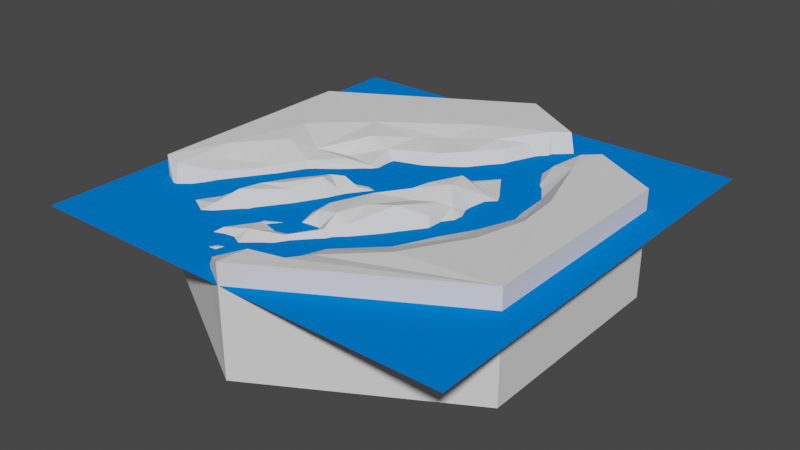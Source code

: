 # Source: hexRiverDeltStraight1.blend  (saved by Blender 2.80.75; exported with 4.5.12 LTS)
import bpy
from mathutils import Matrix  # noqa: F401  (used for matrix-valued properties, if any)

bpy.ops.wm.read_factory_settings(use_empty=True)
scene = bpy.context.scene
scene.name = 'Scene'

# ---- collections
col_collection = bpy.data.collections.new('Collection'); scene.collection.children.link(col_collection)

# ---- materials (node trees are filled in below, after node groups)
mat_material = bpy.data.materials.new('Material')
mat_material.use_backface_culling = True
mat_material.use_transparent_shadow = False
mat_material.diffuse_color = (0.0, 0.1909, 0.8, 1.0)

# ---- material node trees

# ---- world
world_world = bpy.data.worlds.new('World'); scene.world = world_world
world_world.use_nodes = True; world_world.node_tree.nodes.clear()
_N = world_world.node_tree.nodes; _L = world_world.node_tree.links
n0 = _N.new('ShaderNodeOutputWorld'); n0.name = 'World Output'; n0.location = (300, 300)
n1 = _N.new('ShaderNodeBackground'); n1.name = 'Background'; n1.location = (10, 300)
n1.inputs[0].default_value = (0.05088, 0.05088, 0.05088, 1.0)
_L.new(n1.outputs[0], n0.inputs[0])
n0.is_active_output = True
world_world.color = (0.05088, 0.05088, 0.05088)
world_world.use_sun_shadow = False
world_world.sun_shadow_jitter_overblur = 0.0

# ---- meshes
me_circle = bpy.data.meshes.new('Circle')
me_circle.from_pydata([(-0.05775, -0.03225, -0.1045), (-0.1167, 0.02517, -0.1151), (0.4229, -0.5499, -0.00134), (-0.4599, -0.4768, -0.06536), (-0.2993, -0.345, -0.04632), (-0.3027, -0.699, -0.08178), (-0.1128, -0.5305, -0.1122), (-0.06179, -0.3562, -0.03149), (-0.1523, -0.3673, -0.0988), (-0.06376, -0.4166, -0.04058), (-0.2566, -0.4557, -0.1114), (-0.00173, -0.5921, -0.1395), (-0.866, 0.5, -4.264e-11), (-0.6698, -0.5826, -0.1502), (-0.1971, -0.6623, -0.06771), (-0.221, -0.8228, -0.08839), (-0.182, -0.7519, -0.1036), (-0.2907, -0.8308, -0.1091), (-0.4755, -0.5855, -0.07347), (0.1499, 0.00982, -0.009473), (-0.3774, -0.5104, -0.09393), (-0.441, -0.6555, -0.1404), (-0.3497, -0.7812, -0.1152), (-0.5945, -0.5008, -0.1378), (-0.4533, -0.3651, -0.06946), (-0.3149, -0.6436, -0.1196), (-0.6027, -0.5906, -0.09783), (-0.4249, -0.5013, -0.02797), (-0.3351, -0.3319, -0.0314), (-0.1906, -0.1715, -0.07465), (-0.1792, -0.2224, -0.1112), (-0.1993, -0.06041, -0.09676), (-0.5598, -0.2147, -0.06967), (-0.4758, -0.05793, -0.06592), (-0.4238, -0.1914, -0.1738), (-0.03067, 0.6307, -0.0005223), (-0.06416, 0.1795, -0.145), (0.1396, 0.5471, -0.04374), (-0.1121, 0.4728, -0.03669), (0.2375, 0.7654, -0.00632), (-0.08854, -0.6707, -0.103), (-0.002262, -0.7435, -0.1539), (0.1592, -0.6118, -0.05473), (0.1807, 0.6695, -0.04213), (0.2815, -0.3073, -0.1459), (0.2496, -0.05431, -0.04483), (0.4623, -0.09958, -0.07905), (0.585, -0.2753, -0.001062), (0.3996, -0.2517, -0.06772), (0.3956, -0.0002729, -0.1386), (0.4549, 0.2011, -0.1182), (0.1768, -0.486, -0.135), (0.6282, 0.1597, -0.001334), (-0.03963, -0.4522, -0.1027), (0.159, -0.8243, -0.001515), (-0.1625, -0.8298, -0.1416), (-0.09332, -0.8385, -0.1044), (-0.1056, -0.93, -0.04606), (0.02897, -0.4138, -0.02173), (0.4051, 0.3858, -0.119), (-0.1852, -0.8903, -0.1472), (0.1133, -0.4478, -0.1415), (0.01105, -0.8621, -0.0007955), (-0.001556, -1.001, 0.0009003), (0.8659, -0.5, 0.001524), (0.866, -0.5, -0.4992), (0.08676, -0.4165, -0.05328), (-0.2397, -0.5636, -0.09215), (-0.2549, -0.7392, -0.1137), (0.2313, -0.2884, -0.117), (-0.07039, -0.5998, -0.07783), (0.1979, -0.7206, -0.01903), (-0.4869, -0.7166, -0.1546), (1.179e-07, -1.0, -0.4992), (-0.2173, 0.04157, -0.16), (-0.2551, 0.1096, -0.08555), (-0.2214, 0.2243, -0.09953), (0.175, -0.2349, -0.01274), (0.3106, -0.4147, -0.07379), (0.07489, -0.7571, -0.0715), (0.3062, -0.2042, -0.13), (4.768e-07, 1.0, -0.4992), (0.866, 0.5, -0.4992), (0.3555, 0.7931, -0.1469), (0.02415, -0.4842, -0.06842), (-0.2791, 0.2422, -0.05867), (-0.323, -0.1107, -0.153), (0.4925, -0.244, -0.04416), (-0.401, 0.1247, -0.08394), (0.5212, -0.376, -0.002518), (0.288, -0.02143, -0.06742), (0.3908, -0.1129, -0.1395), (-0.3551, 0.0214, -0.08079), (-0.6849, -0.4872, -0.1373), (-0.7903, -0.5076, -0.01901), (-0.03402, -0.7155, -0.1785), (-0.6215, -0.2339, -0.05812), (-0.866, -0.4984, -0.001341), (0.2793, -0.1536, -0.06122), (-0.2265, 0.3828, -0.03478), (0.5666, 0.086, -0.0595), (0.3203, 0.1858, -0.08675), (0.2388, 0.03831, -0.003289), (0.484, 0.09512, -0.1123), (-0.06723, 0.3399, -0.05207), (-0.6559, -0.4526, -0.1689), (0.4738, 0.6281, -0.006547), (-0.5145, -0.3275, -0.1377), (0.3244, 0.07741, -0.1152), (-0.149, -0.09509, -0.0824), (-0.3723, -0.2603, -0.05123), (0.03022, -0.2016, -0.01682), (-0.2417, -0.2066, -0.02373), (-0.2058, -0.1104, -0.04405), (-0.2608, -0.138, -0.0432), (-0.4326, -0.1312, -0.1636), (-0.6801, -0.3817, -0.06266), (0.09365, -0.528, -0.1613), (-0.5433, -0.4858, -0.09867), (-0.532, -0.6829, -0.1156), (-0.121, -0.4598, -0.09879), (-0.766, -0.553, -0.1351), (-0.6485, -0.624, -0.1542), (-0.3725, -0.6808, -0.1479), (-0.5465, -0.2719, -0.1481), (0.4103, 0.524, -0.0406), (0.1475, 0.1613, -0.09217), (0.08196, -0.2898, -0.01776), (0.1727, 0.4901, -0.1242), (0.5241, 0.4863, -0.002878), (0.1602, -0.1049, -0.04393), (0.5457, 0.6831, -0.001871), (0.2635, 0.4223, -0.1046), (0.2041, 0.2293, -0.07225), (0.2754, 0.7282, -0.1211), (0.04762, 0.1645, -0.1062), (0.07333, 0.337, -0.1365), (0.4705, 0.7271, -0.0768), (-0.5095, 0.04163, -0.05294), (0.2817, 0.6774, -0.1575), (0.2164, 0.139, -0.006152), (0.337, 0.2682, -0.09997), (0.3305, 0.5331, -0.1152), (0.1147, -0.06594, -0.01999), (0.04427, 0.4335, -0.04548), (-0.7084, -0.3018, -0.04447), (-0.6074, -0.02993, -0.009733), (0.07634, 0.5757, -0.02276), (-0.7652, -0.2491, -0.001271), (-0.6672, 0.125, 0.0002947), (2.76e-07, 1.0, -8.057e-07), (0.866, 0.5, 4.45e-06), (-0.1215, 0.2091, -0.1368), (0.4833, 0.3174, -0.09876), (0.6428, -0.0517, -0.003283), (-0.3701, 0.2488, -0.02139), (-0.4464, 0.359, -0.007995), (-0.866, 0.5, -0.4992), (0.3099, 0.8184, -0.007124), (0.03732, -0.0508, -0.09028), (-0.005992, -0.04984, -0.1067), (-0.3391, -0.04255, -0.1645), (-0.866, -0.5, -0.4992), (-0.3618, -0.5618, -0.1152), (-0.2563, -0.3628, -0.1147), (-0.4098, -0.396, -0.03472), (-0.3585, 0.061, -0.06234)], [], [(38, 104, 144), (34, 110, 114), (74, 31, 1), (31, 109, 1), (21, 123, 163), (32, 124, 115), (115, 86, 161), (1, 109, 0), (12, 148, 149), (149, 138, 156), (13, 121, 122), (79, 62, 54), (111, 159, 7), (58, 84, 66), (36, 1, 135), (109, 29, 30), (160, 159, 135), (31, 86, 114), (65, 73, 157), (38, 99, 104), (156, 38, 35), (12, 149, 156), (53, 6, 84), (18, 27, 3), (6, 53, 120), (14, 68, 16), (40, 95, 11), (84, 6, 70), (24, 118, 3), (23, 105, 13), (85, 88, 75), (147, 37, 43), (73, 72, 122), (129, 153, 52), (99, 38, 156), (46, 103, 91), (68, 17, 15), (94, 145, 148), (155, 156, 138), (118, 105, 23), (107, 118, 24), (118, 23, 26), (119, 72, 21), (128, 132, 59), (103, 50, 49), (152, 74, 36), (38, 144, 147), (20, 4, 27), (111, 127, 130), (99, 155, 85), (59, 132, 141), (11, 117, 84), (68, 15, 16), (83, 81, 150), (55, 60, 56), (7, 9, 58), (11, 95, 117), (55, 16, 15), (139, 39, 43), (39, 35, 147), (147, 144, 37), (84, 117, 61), (28, 165, 4), (45, 77, 98), (45, 130, 77), (37, 128, 43), (83, 139, 137), (10, 20, 163), (92, 75, 166), (67, 14, 6), (67, 10, 25), (17, 55, 15), (49, 108, 90), (140, 101, 133), (45, 143, 130), (45, 102, 143), (108, 49, 50), (164, 30, 4), (5, 123, 22), (4, 20, 164), (59, 125, 142), (18, 26, 119), (159, 19, 126), (123, 25, 163), (129, 106, 125), (144, 128, 37), (27, 4, 165), (88, 85, 155), (30, 29, 112), (63, 62, 57), (112, 110, 28), (70, 11, 84), (42, 2, 78), (46, 91, 48), (12, 97, 148), (61, 117, 44), (24, 3, 165), (66, 77, 127), (77, 69, 98), (20, 27, 18), (21, 22, 123), (114, 29, 113), (22, 21, 72), (6, 120, 67), (33, 161, 92), (25, 123, 5), (67, 25, 5), (17, 60, 55), (93, 105, 116), (29, 109, 113), (57, 60, 63), (112, 114, 110), (10, 163, 25), (3, 118, 18), (157, 97, 12), (72, 119, 122), (8, 120, 9), (110, 24, 165), (105, 118, 107), (104, 136, 144), (32, 96, 116), (155, 99, 156), (30, 8, 160), (54, 64, 71), (22, 72, 17), (63, 60, 73), (13, 122, 26), (122, 121, 162), (68, 22, 17), (122, 119, 26), (26, 18, 118), (53, 9, 120), (70, 6, 14), (18, 21, 20), (67, 120, 10), (141, 132, 133), (139, 43, 128), (164, 10, 8), (164, 8, 30), (146, 149, 148), (148, 96, 146), (113, 109, 31), (10, 164, 20), (8, 9, 7), (159, 8, 7), (146, 32, 33), (114, 112, 29), (32, 115, 33), (4, 30, 112), (4, 112, 28), (146, 96, 32), (115, 34, 86), (110, 165, 28), (92, 161, 75), (34, 124, 107), (36, 135, 136), (30, 0, 109), (8, 159, 160), (113, 31, 114), (31, 74, 86), (32, 116, 105), (107, 124, 105), (34, 107, 24), (115, 161, 33), (74, 152, 75), (85, 104, 99), (144, 136, 128), (158, 134, 83), (134, 158, 39), (139, 134, 39), (38, 147, 35), (43, 39, 147), (18, 119, 21), (146, 33, 138), (104, 76, 152), (92, 166, 33), (161, 74, 75), (88, 155, 138), (76, 75, 152), (88, 166, 75), (59, 153, 129), (93, 121, 13), (97, 94, 148), (116, 96, 145), (149, 146, 138), (148, 145, 96), (2, 42, 71), (13, 26, 23), (110, 34, 24), (73, 162, 157), (1, 36, 74), (114, 86, 34), (73, 122, 162), (94, 97, 121), (162, 121, 97), (94, 93, 116), (93, 94, 121), (94, 116, 145), (32, 105, 124), (3, 27, 165), (93, 13, 105), (102, 108, 101), (141, 50, 59), (153, 59, 50), (46, 87, 47), (108, 50, 101), (90, 102, 45), (102, 90, 108), (46, 47, 154), (91, 103, 49), (103, 100, 50), (64, 154, 47), (69, 80, 98), (91, 90, 80), (98, 80, 90), (151, 64, 82), (52, 154, 64), (64, 151, 52), (46, 154, 100), (7, 58, 111), (100, 103, 46), (154, 52, 100), (44, 80, 69), (87, 48, 78), (46, 48, 87), (77, 130, 127), (111, 130, 143), (117, 51, 44), (44, 91, 80), (58, 66, 127), (44, 48, 91), (66, 61, 69), (2, 89, 87), (56, 60, 57), (64, 2, 71), (70, 40, 11), (41, 56, 79), (16, 55, 95), (56, 57, 62), (56, 62, 79), (14, 16, 40), (79, 54, 71), (14, 40, 70), (14, 67, 5), (14, 5, 68), (64, 89, 2), (63, 64, 54), (64, 47, 89), (41, 95, 55), (60, 17, 72), (63, 65, 64), (117, 95, 42), (65, 63, 73), (41, 79, 42), (41, 55, 56), (51, 78, 44), (60, 72, 73), (79, 71, 42), (2, 87, 78), (54, 62, 63), (95, 41, 42), (68, 5, 22), (100, 153, 50), (153, 100, 52), (102, 101, 140), (141, 133, 101), (87, 89, 47), (78, 48, 44), (69, 77, 66), (42, 51, 117), (50, 141, 101), (45, 98, 90), (91, 49, 90), (44, 69, 61), (84, 58, 53), (42, 78, 51), (61, 66, 84), (58, 9, 53), (16, 95, 40), (74, 161, 86), (81, 83, 82), (82, 83, 137), (33, 166, 138), (88, 138, 166), (34, 115, 124), (159, 111, 143), (10, 120, 8), (20, 21, 163), (159, 143, 19), (152, 136, 104), (126, 19, 140), (140, 19, 102), (0, 30, 160), (132, 128, 136), (128, 142, 139), (135, 126, 136), (126, 135, 159), (75, 76, 85), (127, 111, 58), (136, 126, 133), (140, 133, 126), (129, 52, 151), (102, 19, 143), (106, 137, 125), (39, 150, 35), (131, 106, 129), (0, 135, 1), (142, 128, 59), (131, 129, 151), (0, 160, 135), (36, 136, 152), (76, 104, 85), (150, 39, 158), (157, 81, 82), (83, 150, 158), (134, 139, 83), (125, 59, 129), (125, 137, 142), (151, 137, 131), (136, 133, 132), (137, 106, 131), (12, 150, 81), (157, 12, 81), (142, 137, 139), (12, 35, 150), (137, 151, 82), (157, 162, 97), (35, 12, 156), (82, 65, 157), (65, 82, 64)])
_uv = me_circle.uv_layers.new(name='UVMap')
_uv.uv.foreach_set('vector', [0.0, 0.0, 0.0, 0.0, 0.0, 0.0, 0.0, 0.0, 0.0, 0.0, 0.0, 0.0, 0.0, 0.0, 0.0, 0.0, 0.0, 0.0, 0.0, 0.0, 0.0, 0.0, 0.0, 0.0, 0.0, 0.0, 0.0, 0.0, 0.0, 0.0, 0.0, 0.0, 0.0, 0.0, 0.0, 0.0, 0.0, 0.0, 0.0, 0.0, 0.0, 0.0, 0.0, 0.0, 0.0, 0.0, 0.0, 0.0, 0.0, 0.0, 0.0, 0.0, 0.0, 0.0, 0.0, 0.0, 0.0, 0.0, 0.0, 0.0, 0.0, 0.0, 0.0, 0.0, 0.0, 0.0, 0.0, 0.0, 0.0, 0.0, 0.0, 0.0, 0.0, 0.0, 0.0, 0.0, 0.0, 0.0, 0.0, 0.0, 0.0, 0.0, 0.0, 0.0, 0.0, 0.0, 0.0, 0.0, 0.0, 0.0, 0.0, 0.0, 0.0, 0.0, 0.0, 0.0, 0.0, 0.0, 0.0, 0.0, 0.0, 0.0, 0.0, 0.0, 0.0, 0.0, 0.0, 0.0, 0.0, 0.0, 0.0, 0.0, 0.0, 0.0, 0.0, 0.0, 0.0, 0.0, 0.0, 0.0, 0.0, 0.0, 0.0, 0.0, 0.0, 0.0, 0.0, 0.0, 0.0, 0.0, 0.0, 0.0, 0.0, 0.0, 0.0, 0.0, 0.0, 0.0, 0.0, 0.0, 0.0, 0.0, 0.0, 0.0, 0.0, 0.0, 0.0, 0.0, 0.0, 0.0, 0.0, 0.0, 0.0, 0.0, 0.0, 0.0, 0.0, 0.0, 0.0, 0.0, 0.0, 0.0, 0.0, 0.0, 0.0, 0.0, 0.0, 0.0, 0.0, 0.0, 0.0, 0.0, 0.0, 0.0, 0.0, 0.0, 0.0, 0.0, 0.0, 0.0, 0.0, 0.0, 0.0, 0.0, 0.0, 0.0, 0.0, 0.0, 0.0, 0.0, 0.0, 0.0, 0.0, 0.0, 0.0, 0.0, 0.0, 0.0, 0.0, 0.0, 0.0, 0.0, 0.0, 0.0, 0.0, 0.0, 0.0, 0.0, 0.0, 0.0, 0.0, 0.0, 0.0, 0.0, 0.0, 0.0, 0.0, 0.0, 0.0, 0.0, 0.0, 0.0, 0.0, 0.0, 0.0, 0.0, 0.0, 0.0, 0.0, 0.0, 0.0, 0.0, 0.0, 0.0, 0.0, 0.0, 0.0, 0.0, 0.0, 0.0, 0.0, 0.0, 0.0, 0.0, 0.0, 0.0, 0.0, 0.0, 0.0, 0.0, 0.0, 0.0, 0.0, 0.0, 0.0, 0.0, 0.0, 0.0, 0.0, 0.0, 0.0, 0.0, 0.0, 0.0, 0.0, 0.0, 0.0, 0.0, 0.0, 0.0, 0.0, 0.0, 0.0, 0.0, 0.0, 0.0, 0.0, 0.0, 0.0, 0.0, 0.0, 0.0, 0.0, 0.0, 0.0, 0.0, 0.0, 0.0, 0.0, 0.0, 0.0, 0.0, 0.0, 0.0, 0.0, 0.0, 0.0, 0.0, 0.0, 0.0, 0.0, 0.0, 0.0, 0.0, 0.0, 0.0, 0.0, 0.0, 0.0, 0.0, 0.0, 0.0, 0.0, 0.0, 0.0, 0.0, 0.0, 0.0, 0.0, 0.0, 0.0, 0.0, 0.0, 0.0, 0.0, 0.0, 0.0, 0.0, 0.0, 0.0, 0.0, 0.0, 0.0, 0.0, 0.0, 0.0, 0.0, 0.0, 0.0, 0.0, 0.0, 0.0, 0.0, 0.0, 0.0, 0.0, 0.0, 0.0, 0.0, 0.0, 0.0, 0.0, 0.0, 0.0, 0.0, 0.0, 0.0, 0.0, 0.0, 0.0, 0.0, 0.0, 0.0, 0.0, 0.0, 0.0, 0.0, 0.0, 0.0, 0.0, 0.0, 0.0, 0.0, 0.0, 0.0, 0.0, 0.0, 0.0, 0.0, 0.0, 0.0, 0.0, 0.0, 0.0, 0.0, 0.0, 0.0, 0.0, 0.0, 0.0, 0.0, 0.0, 0.0, 0.0, 0.0, 0.0, 0.0, 0.0, 0.0, 0.0, 0.0, 0.0, 0.0, 0.0, 0.0, 0.0, 0.0, 0.0, 0.0, 0.0, 0.0, 0.0, 0.0, 0.0, 0.0, 0.0, 0.0, 0.0, 0.0, 0.0, 0.0, 0.0, 0.0, 0.0, 0.0, 0.0, 0.0, 0.0, 0.0, 0.0, 0.0, 0.0, 0.0, 0.0, 0.0, 0.0, 0.0, 0.0, 0.0, 0.0, 0.0, 0.0, 0.0, 0.0, 0.0, 0.0, 0.0, 0.0, 0.0, 0.0, 0.0, 0.0, 0.0, 0.0, 0.0, 0.0, 0.0, 0.0, 0.0, 0.0, 0.0, 0.0, 0.0, 0.0, 0.0, 0.0, 0.0, 0.0, 0.0, 0.0, 0.0, 0.0, 0.0, 0.0, 0.0, 0.0, 0.0, 0.0, 0.0, 0.0, 0.0, 0.0, 0.0, 0.0, 0.0, 0.0, 0.0, 0.0, 0.0, 0.0, 0.0, 0.0, 0.0, 0.0, 0.0, 0.0, 0.0, 0.0, 0.0, 0.0, 0.0, 0.0, 0.0, 0.0, 0.0, 0.0, 0.0, 0.0, 0.0, 0.0, 0.0, 0.0, 0.0, 0.0, 0.0, 0.0, 0.0, 0.0, 0.0, 0.0, 0.0, 0.0, 0.0, 0.0, 0.0, 0.0, 0.0, 0.0, 0.0, 0.0, 0.0, 0.0, 0.0, 0.0, 0.0, 0.0, 0.0, 0.0, 0.0, 0.0, 0.0, 0.0, 0.0, 0.0, 0.0, 0.0, 0.0, 0.0, 0.0, 0.0, 0.0, 0.0, 0.0, 0.0, 0.0, 0.0, 0.0, 0.0, 0.0, 0.0, 0.0, 0.0, 0.0, 0.0, 0.0, 0.0, 0.0, 0.0, 0.0, 0.0, 0.0, 0.0, 0.0, 0.0, 0.0, 0.0, 0.0, 0.0, 0.0, 0.0, 0.0, 0.0, 0.0, 0.0, 0.0, 0.0, 0.0, 0.0, 0.0, 0.0, 0.0, 0.0, 0.0, 0.0, 0.0, 0.0, 0.0, 0.0, 0.0, 0.0, 0.0, 0.0, 0.0, 0.0, 0.0, 0.0, 0.0, 0.0, 0.0, 0.0, 0.0, 0.0, 0.0, 0.0, 0.0, 0.0, 0.0, 0.0, 0.0, 0.0, 0.0, 0.0, 0.0, 0.0, 0.0, 0.0, 0.0, 0.0, 0.0, 0.0, 0.0, 0.0, 0.0, 0.0, 0.0, 0.0, 0.0, 0.0, 0.0, 0.0, 0.0, 0.0, 0.0, 0.0, 0.0, 0.0, 0.0, 0.0, 0.0, 0.0, 0.0, 0.0, 0.0, 0.0, 0.0, 0.0, 0.0, 0.0, 0.0, 0.0, 0.0, 0.0, 0.0, 0.0, 0.0, 0.0, 0.0, 0.0, 0.0, 0.0, 0.0, 0.0, 0.0, 0.0, 0.0, 0.0, 0.0, 0.0, 0.0, 0.0, 0.0, 0.0, 0.0, 0.0, 0.0, 0.0, 0.0, 0.0, 0.0, 0.0, 0.0, 0.0, 0.0, 0.0, 0.0, 0.0, 0.0, 0.0, 0.0, 0.0, 0.0, 0.0, 0.0, 0.0, 0.0, 0.0, 0.0, 0.0, 0.0, 0.0, 0.0, 0.0, 0.0, 0.0, 0.0, 0.0, 0.0, 0.0, 0.0, 0.0, 0.0, 0.0, 0.0, 0.0, 0.0, 0.0, 0.0, 0.0, 0.0, 0.0, 0.0, 0.0, 0.0, 0.0, 0.0, 0.0, 0.0, 0.0, 0.0, 0.0, 0.0, 0.0, 0.0, 0.0, 0.0, 0.0, 0.0, 0.0, 0.0, 0.0, 0.0, 0.0, 0.0, 0.0, 0.0, 0.0, 0.0, 0.0, 0.0, 0.0, 0.0, 0.0, 0.0, 0.0, 0.0, 0.0, 0.0, 0.0, 0.0, 0.0, 0.0, 0.0, 0.0, 0.0, 0.0, 0.0, 0.0, 0.0, 0.0, 0.0, 0.0, 0.0, 0.0, 0.0, 0.0, 0.0, 0.0, 0.0, 0.0, 0.0, 0.0, 0.0, 0.0, 0.0, 0.0, 0.0, 0.0, 0.0, 0.0, 0.0, 0.0, 0.0, 0.0, 0.0, 0.0, 0.0, 0.0, 0.0, 0.0, 0.0, 0.0, 0.0, 0.0, 0.0, 0.0, 0.0, 0.0, 0.0, 0.0, 0.0, 0.0, 0.0, 0.0, 0.0, 0.0, 0.0, 0.0, 0.0, 0.0, 0.0, 0.0, 0.0, 0.0, 0.0, 0.0, 0.0, 0.0, 0.0, 0.0, 0.0, 0.0, 0.0, 0.0, 0.0, 0.0, 0.0, 0.0, 0.0, 0.0, 0.0, 0.0, 0.0, 0.0, 0.0, 0.0, 0.0, 0.0, 0.0, 0.0, 0.0, 0.0, 0.0, 0.0, 0.0, 0.0, 0.0, 0.0, 0.0, 0.0, 0.0, 0.0, 0.0, 0.0, 0.0, 0.0, 0.0, 0.0, 0.0, 0.0, 0.0, 0.0, 0.0, 0.0, 0.0, 0.0, 0.0, 0.0, 0.0, 0.0, 0.0, 0.0, 0.0, 0.0, 0.0, 0.0, 0.0, 0.0, 0.0, 0.0, 0.0, 0.0, 0.0, 0.0, 0.0, 0.0, 0.0, 0.0, 0.0, 0.0, 0.0, 0.0, 0.0, 0.0, 0.0, 0.0, 0.0, 0.0, 0.0, 0.0, 0.0, 0.0, 0.0, 0.0, 0.0, 0.0, 0.0, 0.0, 0.0, 0.0, 0.0, 0.0, 0.0, 0.0, 0.0, 0.0, 0.0, 0.0, 0.0, 0.0, 0.0, 0.0, 0.0, 0.0, 0.0, 0.0, 0.0, 0.0, 0.0, 0.0, 0.0, 0.0, 0.0, 0.0, 0.0, 0.0, 0.0, 0.0, 0.0, 0.0, 0.0, 0.0, 0.0, 0.0, 0.0, 0.0, 0.0, 0.0, 0.0, 0.0, 0.0, 0.0, 0.0, 0.0, 0.0, 0.0, 0.0, 0.0, 0.0, 0.0, 0.0, 0.0, 0.0, 0.0, 0.0, 0.0, 0.0, 0.0, 0.0, 0.0, 0.0, 0.0, 0.0, 0.0, 0.0, 0.0, 0.0, 0.0, 0.0, 0.0, 0.0, 0.0, 0.0, 0.0, 0.0, 0.0, 0.0, 0.0, 0.0, 0.0, 0.0, 0.0, 0.0, 0.0, 0.0, 0.0, 0.0, 0.0, 0.0, 0.0, 0.0, 0.0, 0.0, 0.0, 0.0, 0.0, 0.0, 0.0, 0.0, 0.0, 0.0, 0.0, 0.0, 0.0, 0.0, 0.0, 0.0, 0.0, 0.0, 0.0, 0.0, 0.0, 0.0, 0.0, 0.0, 0.0, 0.0, 0.0, 0.0, 0.0, 0.0, 0.0, 0.0, 0.0, 0.0, 0.0, 0.0, 0.0, 0.0, 0.0, 0.0, 0.0, 0.0, 0.0, 0.0, 0.0, 0.0, 0.0, 0.0, 0.0, 0.0, 0.0, 0.0, 0.0, 0.0, 0.0, 0.0, 0.0, 0.0, 0.0, 0.0, 0.0, 0.0, 0.0, 0.0, 0.0, 0.0, 0.0, 0.0, 0.0, 0.0, 0.0, 0.0, 0.0, 0.0, 0.0, 0.0, 0.0, 0.0, 0.0, 0.0, 0.0, 0.0, 0.0, 0.0, 0.0, 0.0, 0.0, 0.0, 0.0, 0.0, 0.0, 0.0, 0.0, 0.0, 0.0, 0.0, 0.0, 0.0, 0.0, 0.0, 0.0, 0.0, 0.0, 0.0, 0.0, 0.0, 0.0, 0.0, 0.0, 0.0, 0.0, 0.0, 0.0, 0.0, 0.0, 0.0, 0.0, 0.0, 0.0, 0.0, 0.0, 0.0, 0.0, 0.0, 0.0, 0.0, 0.0, 0.0, 0.0, 0.0, 0.0, 0.0, 0.0, 0.0, 0.0, 0.0, 0.0, 0.0, 0.0, 0.0, 0.0, 0.0, 0.0, 0.0, 0.0, 0.0, 0.0, 0.0, 0.0, 0.0, 0.0, 0.0, 0.0, 0.0, 0.0, 0.0, 0.0, 0.0, 0.0, 0.0, 0.0, 0.0, 0.0, 0.0, 0.0, 0.0, 0.0, 0.0, 0.0, 0.0, 0.0, 0.0, 0.0, 0.0, 0.0, 0.0, 0.0, 0.0, 0.0, 0.0, 0.0, 0.0, 0.0, 0.0, 0.0, 0.0, 0.0, 0.0, 0.0, 0.0, 0.0, 0.0, 0.0, 0.0, 0.0, 0.0, 0.0, 0.0, 0.0, 0.0, 0.0, 0.0, 0.0, 0.0, 0.0, 0.0, 0.0, 0.0, 0.0, 0.0, 0.0, 0.0, 0.0, 0.0, 0.0, 0.0, 0.0, 0.0, 0.0, 0.0, 0.0, 0.0, 0.0, 0.0, 0.0, 0.0, 0.0, 0.0, 0.0, 0.0, 0.0, 0.0, 0.0, 0.0, 0.0, 0.0, 0.0, 0.0, 0.0, 0.0, 0.0, 0.0, 0.0, 0.0, 0.0, 0.0, 0.0, 0.0, 0.0, 0.0, 0.0, 0.0, 0.0, 0.0, 0.0, 0.0, 0.0, 0.0, 0.0, 0.0, 0.0, 0.0, 0.0, 0.0, 0.0, 0.0, 0.0, 0.0, 0.0, 0.0, 0.0, 0.0, 0.0, 0.0, 0.0, 0.0, 0.0, 0.0, 0.0, 0.0, 0.0, 0.0, 0.0, 0.0, 0.0, 0.0, 0.0, 0.0, 0.0, 0.0, 0.0, 0.0, 0.0, 0.0, 0.0, 0.0, 0.0, 0.0, 0.0, 0.0, 0.0, 0.0, 0.0, 0.0, 0.0, 0.0, 0.0, 0.0, 0.0, 0.0, 0.0, 0.0, 0.0, 0.0, 0.0, 0.0, 0.0, 0.0, 0.0, 0.0, 0.0, 0.0, 0.0, 0.0, 0.0, 0.0, 0.0, 0.0, 0.0, 0.0, 0.0, 0.0, 0.0, 0.0, 0.0, 0.0, 0.0, 0.0, 0.0, 0.0, 0.0, 0.0, 0.0, 0.0, 0.0, 0.0, 0.0, 0.0, 0.0, 0.0, 0.0, 0.0, 0.0, 0.0, 0.0, 0.0, 0.0, 0.0, 0.0, 0.0, 0.0, 0.0, 0.0, 0.0, 0.0, 0.0, 0.0, 0.0, 0.0, 0.0, 0.0, 0.0, 0.0, 0.0, 0.0, 0.0, 0.0, 0.0, 0.0, 0.0, 0.0, 0.0, 0.0, 0.0, 0.0, 0.0, 0.0, 0.0, 0.0, 0.0, 0.0, 0.0, 0.0, 0.0, 0.0, 0.0, 0.0, 0.0, 0.0, 0.0, 0.0, 0.0, 0.0, 0.0, 0.0, 0.0, 0.0, 0.0, 0.0, 0.0, 0.0, 0.0, 0.0, 0.0, 0.0, 0.0, 0.0, 0.0, 0.0, 0.0, 0.0, 0.0, 0.0, 0.0, 0.0, 0.0, 0.0, 0.0, 0.0, 0.0, 0.0, 0.0, 0.0, 0.0, 0.0, 0.0, 0.0, 0.0, 0.0, 0.0, 0.0, 0.0, 0.0, 0.0, 0.0, 0.0, 0.0, 0.0, 0.0, 0.0, 0.0, 0.0, 0.0, 0.0, 0.0, 0.0, 0.0, 0.0, 0.0, 0.0, 0.0, 0.0, 0.0, 0.0, 0.0, 0.0, 0.0, 0.0, 0.0, 0.0, 0.0, 0.0, 0.0, 0.0, 0.0, 0.0, 0.0, 0.0, 0.0, 0.0, 0.0, 0.0, 0.0, 0.0, 0.0, 0.0, 0.0, 0.0, 0.0, 0.0, 0.0, 0.0, 0.0, 0.0, 0.0, 0.0, 0.0, 0.0, 0.0, 0.0, 0.0, 0.0, 0.0, 0.0, 0.0, 0.0, 0.0, 0.0, 0.0, 0.0, 0.0, 0.0, 0.0, 0.0, 0.0, 0.0, 0.0, 0.0, 0.0, 0.0, 0.0, 0.0, 0.0, 0.0, 0.0, 0.0, 0.0, 0.0, 0.0, 0.0, 0.0, 0.0, 0.0, 0.0, 0.0, 0.0, 0.0, 0.0, 0.0, 0.0, 0.0, 0.0, 0.0, 0.0, 0.0, 0.0, 0.0, 0.0, 0.0, 0.0, 0.0, 0.0, 0.0, 0.0, 0.0, 0.0, 0.0, 0.0, 0.0, 0.0, 0.0, 0.0, 0.0, 0.0, 0.0, 0.0, 0.0, 0.0, 0.0, 0.0, 0.0, 0.0, 0.0, 0.0, 0.0, 0.0, 0.0, 0.0, 0.0, 0.0, 0.0, 0.0, 0.0, 0.0, 0.0, 0.0, 0.0, 0.0, 0.0, 0.0, 0.0, 0.0, 0.0, 0.0, 0.0, 0.0, 0.0, 0.0, 0.0, 0.0, 0.0, 0.0, 0.0, 0.0, 0.0, 0.0, 0.0, 0.0, 0.0, 0.0, 0.0, 0.0, 0.0, 0.0, 0.0, 0.0, 0.0, 0.0, 0.0, 0.0, 0.0, 0.0, 0.0, 0.0, 0.0, 0.0, 0.0, 0.0, 0.0, 0.0, 0.0, 0.0, 0.0, 0.0, 0.0, 0.0, 0.0, 0.0, 0.0, 0.0, 0.0, 0.0, 0.0, 0.0, 0.0, 0.0, 0.0, 0.0, 0.0, 0.0, 0.0, 0.0, 0.0, 0.0, 0.0, 0.0, 0.0, 0.0, 0.0, 0.0, 0.0, 0.0, 0.0, 0.0, 0.0, 0.0, 0.0, 0.0, 0.0, 0.0, 0.0, 0.0, 0.0, 0.0, 0.0, 0.0, 0.0, 0.0, 0.0, 0.0, 0.0, 0.0, 0.0, 0.0, 0.0, 0.0, 0.0, 0.0, 0.0, 0.0, 0.0, 0.0, 0.0, 0.0, 0.0, 0.0, 0.0, 0.0, 0.0, 0.0, 0.0, 0.0, 0.0, 0.0, 0.0, 0.0, 0.0, 0.0, 0.0, 0.0, 0.0, 0.0, 0.0, 0.0, 0.0, 0.0, 0.0, 0.0, 0.0, 0.0, 0.0, 0.0, 0.0, 0.0, 0.0, 0.0, 0.0, 0.0, 0.0, 0.0, 0.0, 0.0, 0.0, 0.0, 0.0, 0.0, 0.0, 0.0, 0.0, 0.0, 0.0, 0.0, 0.0, 0.0, 0.0, 0.0, 0.0, 0.0, 0.0, 0.0, 0.0, 0.0, 0.0, 0.0, 0.0, 0.0, 0.0, 0.0, 0.0, 0.0, 0.0, 0.0, 0.0, 0.0, 0.0, 0.0, 0.0, 0.0, 0.0, 0.0, 0.0, 0.0, 0.0, 0.0, 0.0, 0.0, 0.0, 0.0, 0.0, 0.0, 0.0, 0.0, 0.0, 0.0, 0.0, 0.0, 0.0, 0.0, 0.0, 0.0, 0.0, 0.0, 0.0, 0.0, 0.0, 0.0, 0.0, 0.0, 0.0, 0.0, 0.0, 0.0, 0.0, 0.0, 0.0, 0.0, 0.0, 0.0, 0.0, 0.0, 0.0, 0.0, 0.0, 0.0, 0.0, 0.0, 0.0, 0.0, 0.0, 0.0, 0.0, 0.0, 0.0, 0.0, 0.0, 0.0, 0.0, 0.0, 0.0, 0.0, 0.0, 0.0, 0.0, 0.0, 0.0, 0.0, 0.0, 0.0, 0.0, 0.0, 0.0, 0.0, 0.0, 0.0, 0.0, 0.0, 0.0, 0.0, 0.0, 0.0, 0.0, 0.0, 0.0, 0.0, 0.0, 0.0, 0.0, 0.0, 0.0, 0.0, 0.0, 0.0, 0.0, 0.0, 0.0, 0.0, 0.0, 0.0, 0.0, 0.0, 0.0, 0.0, 0.0, 0.0, 0.0, 0.0, 0.0, 0.0, 0.0, 0.0, 0.0, 0.0, 0.0, 0.0, 0.0, 0.0, 0.0, 0.0, 0.0, 0.0, 0.0, 0.0, 0.0, 0.0, 0.0, 0.0, 0.0, 0.0, 0.0, 0.0, 0.0, 0.0, 0.0, 0.0, 0.0, 0.0, 0.0, 0.0, 0.0, 0.0, 0.0, 0.0, 0.0, 0.0, 0.0, 0.0, 0.0, 0.0, 0.0, 0.0, 0.0, 0.0, 0.0, 0.0, 0.0, 0.0, 0.0, 0.0, 0.0, 0.0, 0.0, 0.0, 0.0, 0.0, 0.0, 0.0, 0.0, 0.0, 0.0, 0.0, 0.0, 0.0, 0.0, 0.0, 0.0, 0.0, 0.0, 0.0, 0.0, 0.0, 0.0, 0.0, 0.0, 0.0, 0.0, 0.0, 0.0, 0.0, 0.0, 0.0])
me_circle.use_remesh_preserve_volume = False
me_circle.use_remesh_preserve_attributes = False
me_circle.use_mirror_vertex_groups = False
me_circle.update()
me_plane = bpy.data.meshes.new('Plane')
me_plane.from_pydata([(-1.0, -1.0, 0.0), (1.0, -1.0, 0.0), (-1.0, 1.0, 0.0), (1.0, 1.0, 0.0)], [], [(0, 1, 3, 2)])
_uv = me_plane.uv_layers.new(name='UVMap')
_uv.uv.foreach_set('vector', [0.0, 0.0, 1.0, 0.0, 1.0, 1.0, 0.0, 1.0])
me_plane.materials.append(mat_material)
me_plane.use_remesh_preserve_volume = False
me_plane.use_remesh_preserve_attributes = False
me_plane.use_mirror_vertex_groups = False
me_plane.update()

# ---- objects
ob_circle = bpy.data.objects.new('Circle', me_circle)
ob_plane = bpy.data.objects.new('Plane', me_plane)

# ---- transforms, parenting, visibility, modifiers, constraints
ob_circle.location = (0.0, 0.0, 0.0)
ob_circle.lineart.crease_threshold = 0.0
ob_plane.location = (0.0, 0.0, -0.09593)
ob_plane.lineart.crease_threshold = 0.0

# ---- collection membership
col_collection.objects.link(ob_circle)
col_collection.objects.link(ob_plane)

# ---- scene / render settings (as saved in the file)
scene.frame_start = 1; scene.frame_end = 250; scene.frame_set(1)
scene.render.engine = 'BLENDER_EEVEE_NEXT'
scene.cycles.use_denoising = False
scene.cycles.samples = 128
scene.cycles.sampling_pattern = 'TABULATED_SOBOL'
scene.cycles.use_adaptive_sampling = False
scene.cycles.use_light_tree = False
scene.view_settings.view_transform = 'Filmic'
bpy.context.view_layer.update()

# ---- added for rendering (the .blend has no active camera and no usable light): camera, sun
cam_auto = bpy.data.cameras.new('AutoCamera')
cam_auto.lens = 50.0
cam_auto.sensor_width = 36.0
cam_auto.clip_end = 1000.0
ob_auto_camera = bpy.data.objects.new('AutoCamera', cam_auto)
scene.collection.objects.link(ob_auto_camera)
ob_auto_camera.location = (2.65803, -3.18996, 1.8776)
ob_auto_camera.rotation_euler = (1.09748, -7.21219e-08, 0.694738)
scene.camera = ob_auto_camera
light_auto_sun = bpy.data.lights.new('AutoSun', 'SUN')
light_auto_sun.energy = 3.0
light_auto_sun.angle = 0.0523599
ob_auto_sun = bpy.data.objects.new('AutoSun', light_auto_sun)
scene.collection.objects.link(ob_auto_sun)
ob_auto_sun.rotation_euler = (0.872665, 0.174533, 0.523599)
bpy.context.view_layer.update()
